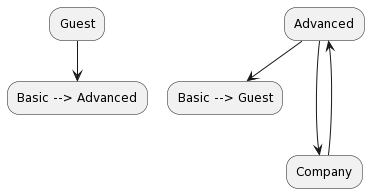

The diagram above was rendered by PlantUML. Its source (embedded in the PNG):
@startuml
Guest --> Basic --> Advanced

Advanced --> Basic --> Guest

Company --> Advanced

Advanced ---> Company
@enduml